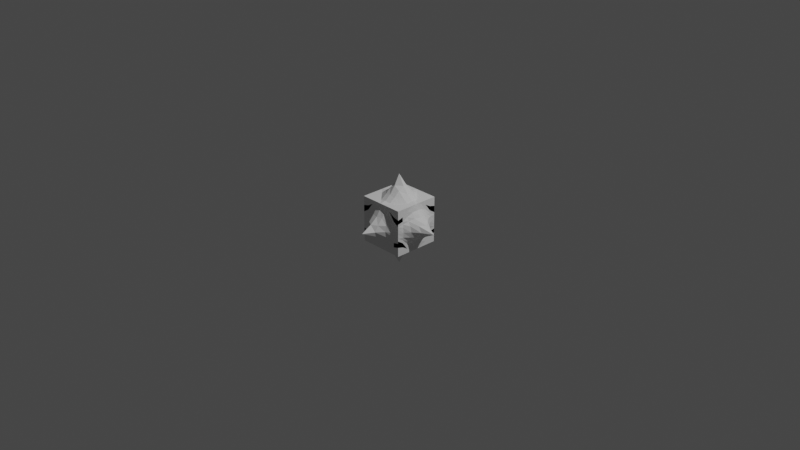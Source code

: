 # Source: Health_Orb.blend  (saved by Blender 2.91.10; exported with 4.5.12 LTS)
import bpy
from mathutils import Matrix  # noqa: F401  (used for matrix-valued properties, if any)

bpy.ops.wm.read_factory_settings(use_empty=True)
scene = bpy.context.scene
scene.name = 'Scene'

# ---- collections
col_collection = bpy.data.collections.new('Collection'); scene.collection.children.link(col_collection)

# ---- world
world_world = bpy.data.worlds.new('World'); scene.world = world_world
world_world.use_nodes = True; world_world.node_tree.nodes.clear()
_N = world_world.node_tree.nodes; _L = world_world.node_tree.links
n0 = _N.new('ShaderNodeOutputWorld'); n0.name = 'World Output'; n0.location = (300, 300)
n1 = _N.new('ShaderNodeBackground'); n1.name = 'Background'; n1.location = (10, 300)
n1.inputs[0].default_value = (0.05088, 0.05088, 0.05088, 1.0)
_L.new(n1.outputs[0], n0.inputs[0])
n0.is_active_output = True
world_world.color = (0.05088, 0.05088, 0.05088)
world_world.use_sun_shadow = False
world_world.sun_shadow_jitter_overblur = 0.0

# ---- cameras
cam_camera = bpy.data.cameras.new('Camera')
cam_camera.clip_end = 100.0
cam_camera.ortho_scale = 7.314

# ---- lights
light_light = bpy.data.lights.new('Light', 'POINT')
light_light.transmission_factor = 0.0
light_light.energy = 1000.0
light_light.shadow_soft_size = 0.1
light_light.shadow_maximum_resolution = 0.006
light_light.use_absolute_resolution = True

# ---- meshes
me_cube_001 = bpy.data.meshes.new('Cube.001')
me_cube_001.from_pydata([(0.25, -0.25, -0.15), (0.25, -0.25, 0.15), (0.25, 0.25, -0.15), (0.25, 0.25, 0.15), (0.1875, 0.25, -0.1669), (0.125, 0.25, -0.2033), (0.0625, 0.25, -0.2379), (0.0, 0.25, -0.25), (0.0, 0.25, 0.25), (0.0625, 0.25, 0.2379), (0.125, 0.25, 0.2033), (0.1875, 0.25, 0.1669), (0.0, -0.25, -0.25), (0.0625, -0.25, -0.2379), (0.125, -0.25, -0.2033), (0.1875, -0.25, -0.1669), (0.1875, -0.25, 0.1669), (0.125, -0.25, 0.2033), (0.0625, -0.25, 0.2379), (0.0, -0.25, 0.25), (0.25, 0.25, 0.1044), (0.25, 0.25, 0.07832), (0.25, 0.25, 0.05044), (0.25, 0.25, 0.0), (0.25, 0.25, -0.05044), (0.25, 0.25, -0.07832), (0.25, 0.25, -0.1044), (0.25, -0.25, 0.1044), (0.25, -0.25, 0.07832), (0.25, -0.25, 0.05044), (0.25, -0.25, 0.0), (0.25, -0.25, -0.05044), (0.25, -0.25, -0.07832), (0.25, -0.25, -0.1044), (0.1875, -0.25, 0.1183), (0.1875, -0.2509, 0.08745), (0.1875, -0.2576, 0.05449), (0.1875, -0.2617, 0.0), (0.1875, -0.2576, -0.05449), (0.1875, -0.2509, -0.08745), (0.1875, -0.25, -0.1183), (0.125, -0.2509, 0.15), (0.125, -0.2671, 0.1085), (0.125, -0.2933, 0.062), (0.125, -0.3071, 0.0), (0.125, -0.2933, -0.062), (0.125, -0.2671, -0.1085), (0.125, -0.2509, -0.15), (0.0625, -0.2576, 0.1795), (0.0625, -0.2933, 0.1245), (0.0625, -0.3495, 0.0625), (0.0625, -0.3865, 0.0), (0.0625, -0.3495, -0.0625), (0.0625, -0.2933, -0.1245), (0.0625, -0.2576, -0.1795), (0.0, -0.2617, 0.1875), (0.0, -0.3071, 0.125), (0.0, -0.3865, 0.0625), (0.0, -0.5, 0.0), (0.0, -0.3865, -0.0625), (0.0, -0.3071, -0.125), (0.0, -0.2617, -0.1875), (0.0, 0.2617, 0.1875), (0.0, 0.3071, 0.125), (0.0, 0.3865, 0.0625), (0.0, 0.5, 0.0), (0.0, 0.3865, -0.0625), (0.0, 0.3071, -0.125), (0.0, 0.2617, -0.1875), (0.0625, 0.2576, 0.1795), (0.0625, 0.2933, 0.1245), (0.0625, 0.3495, 0.0625), (0.0625, 0.3865, 0.0), (0.0625, 0.3495, -0.0625), (0.0625, 0.2933, -0.1245), (0.0625, 0.2576, -0.1795), (0.125, 0.2509, 0.15), (0.125, 0.2671, 0.1085), (0.125, 0.2933, 0.062), (0.125, 0.3071, 0.0), (0.125, 0.2933, -0.062), (0.125, 0.2671, -0.1085), (0.125, 0.2509, -0.15), (0.1875, 0.25, 0.1183), (0.1875, 0.2509, 0.08745), (0.1875, 0.2576, 0.05449), (0.1875, 0.2617, 0.0), (0.1875, 0.2576, -0.05449), (0.1875, 0.2509, -0.08745), (0.1875, 0.25, -0.1183), (0.25, -0.1875, -0.1669), (0.25, -0.125, -0.2033), (0.25, -0.0625, -0.2379), (0.25, 0.0, -0.25), (0.25, 0.0625, -0.2379), (0.25, 0.125, -0.2033), (0.25, 0.1875, -0.1669), (0.25, 0.1875, 0.1669), (0.25, 0.125, 0.2033), (0.25, 0.0625, 0.2379), (0.25, 0.0, 0.25), (0.25, -0.0625, 0.2379), (0.25, -0.125, 0.2033), (0.25, -0.1875, 0.1669), (0.1875, 0.1875, 0.1808), (0.1875, 0.125, 0.2133), (0.1875, 0.0625, 0.2496), (0.1875, 0.0, 0.2617), (0.1875, -0.0625, 0.2496), (0.1875, -0.125, 0.2133), (0.1875, -0.1875, 0.1808), (0.125, 0.1875, 0.2133), (0.125, 0.125, 0.2506), (0.125, 0.0625, 0.2928), (0.125, 0.0, 0.3071), (0.125, -0.0625, 0.2928), (0.125, -0.125, 0.2506), (0.125, -0.1875, 0.2133), (0.0625, 0.1875, 0.2496), (0.0625, 0.125, 0.2928), (0.0625, 0.0625, 0.3495), (0.0625, 0.0, 0.3865), (0.0625, -0.0625, 0.3495), (0.0625, -0.125, 0.2928), (0.0625, -0.1875, 0.2496), (0.0, 0.1875, 0.2617), (0.0, 0.125, 0.3071), (0.0, 0.0625, 0.3865), (0.0, 0.0, 0.5), (0.0, -0.0625, 0.3865), (0.0, -0.125, 0.3071), (0.0, -0.1875, 0.2617), (0.0, 0.1875, -0.2617), (0.0, 0.125, -0.3071), (0.0, 0.0625, -0.3865), (0.0, 0.0, -0.5), (0.0, -0.0625, -0.3865), (0.0, -0.125, -0.3071), (0.0, -0.1875, -0.2617), (0.0625, 0.1875, -0.2496), (0.0625, 0.125, -0.2928), (0.0625, 0.0625, -0.3495), (0.0625, 0.0, -0.3865), (0.0625, -0.0625, -0.3495), (0.0625, -0.125, -0.2928), (0.0625, -0.1875, -0.2496), (0.125, 0.1875, -0.2133), (0.125, 0.125, -0.2506), (0.125, 0.0625, -0.2928), (0.125, 0.0, -0.3071), (0.125, -0.0625, -0.2928), (0.125, -0.125, -0.2506), (0.125, -0.1875, -0.2133), (0.1875, 0.1875, -0.1808), (0.1875, 0.125, -0.2133), (0.1875, 0.0625, -0.2496), (0.1875, 0.0, -0.2617), (0.1875, -0.0625, -0.2496), (0.1875, -0.125, -0.2133), (0.1875, -0.1875, -0.1808), (0.25, 0.1875, -0.1183), (0.2509, 0.125, -0.15), (0.2576, 0.0625, -0.1795), (0.2617, 0.0, -0.1875), (0.2576, -0.0625, -0.1795), (0.2509, -0.125, -0.15), (0.25, -0.1875, -0.1183), (0.2509, 0.1875, -0.08745), (0.2671, 0.125, -0.1085), (0.2933, 0.0625, -0.1245), (0.3071, 0.0, -0.125), (0.2933, -0.0625, -0.1245), (0.2671, -0.125, -0.1085), (0.2509, -0.1875, -0.08745), (0.2576, 0.1875, -0.05449), (0.2933, 0.125, -0.062), (0.3495, 0.0625, -0.0625), (0.3865, 0.0, -0.0625), (0.3495, -0.0625, -0.0625), (0.2933, -0.125, -0.062), (0.2576, -0.1875, -0.05449), (0.2617, 0.1875, 0.0), (0.3071, 0.125, 0.0), (0.3865, 0.0625, 0.0), (0.5, 0.0, 0.0), (0.3865, -0.0625, 0.0), (0.3071, -0.125, 0.0), (0.2617, -0.1875, 0.0), (0.2576, 0.1875, 0.05449), (0.2933, 0.125, 0.062), (0.3495, 0.0625, 0.0625), (0.3865, 0.0, 0.0625), (0.3495, -0.0625, 0.0625), (0.2933, -0.125, 0.062), (0.2576, -0.1875, 0.05449), (0.2509, 0.1875, 0.08745), (0.2671, 0.125, 0.1085), (0.2933, 0.0625, 0.1245), (0.3071, 0.0, 0.125), (0.2933, -0.0625, 0.1245), (0.2671, -0.125, 0.1085), (0.2509, -0.1875, 0.08745), (0.25, 0.1875, 0.1183), (0.2509, 0.125, 0.15), (0.2576, 0.0625, 0.1795), (0.2617, 0.0, 0.1875), (0.2576, -0.0625, 0.1795), (0.2509, -0.125, 0.15), (0.25, -0.1875, 0.1183), (0.25, 0.25, -0.15)], [], [(83, 11, 3, 20), (208, 103, 1, 27), (159, 90, 0, 15), (103, 110, 16, 1), (110, 117, 17, 16), (117, 124, 18, 17), (124, 131, 19, 18), (138, 145, 13, 12), (145, 152, 14, 13), (152, 159, 15, 14), (27, 1, 16, 34), (34, 16, 17, 41), (41, 17, 18, 48), (48, 18, 19, 55), (62, 8, 9, 69), (69, 9, 10, 76), (76, 10, 11, 83), (5, 82, 89, 4), (82, 81, 88, 89), (81, 80, 87, 88), (80, 79, 86, 87), (79, 78, 85, 86), (78, 77, 84, 85), (77, 76, 83, 84), (6, 75, 82, 5), (75, 74, 81, 82), (74, 73, 80, 81), (73, 72, 79, 80), (72, 71, 78, 79), (71, 70, 77, 78), (70, 69, 76, 77), (7, 68, 75, 6), (68, 67, 74, 75), (67, 66, 73, 74), (66, 65, 72, 73), (65, 64, 71, 72), (64, 63, 70, 71), (63, 62, 69, 70), (13, 54, 61, 12), (54, 53, 60, 61), (53, 52, 59, 60), (52, 51, 58, 59), (51, 50, 57, 58), (50, 49, 56, 57), (49, 48, 55, 56), (14, 47, 54, 13), (47, 46, 53, 54), (46, 45, 52, 53), (45, 44, 51, 52), (44, 43, 50, 51), (43, 42, 49, 50), (42, 41, 48, 49), (15, 40, 47, 14), (40, 39, 46, 47), (39, 38, 45, 46), (38, 37, 44, 45), (37, 36, 43, 44), (36, 35, 42, 43), (35, 34, 41, 42), (0, 33, 40, 15), (33, 32, 39, 40), (32, 31, 38, 39), (31, 30, 37, 38), (30, 29, 36, 37), (29, 28, 35, 36), (28, 27, 34, 35), (90, 166, 33, 0), (166, 173, 32, 33), (173, 180, 31, 32), (180, 187, 30, 31), (187, 194, 29, 30), (194, 201, 28, 29), (201, 208, 27, 28), (4, 89, 26, 2), (89, 88, 25, 26), (88, 87, 24, 25), (87, 86, 23, 24), (86, 85, 22, 23), (85, 84, 21, 22), (84, 83, 20, 21), (21, 20, 202, 195), (195, 202, 203, 196), (196, 203, 204, 197), (197, 204, 205, 198), (198, 205, 206, 199), (199, 206, 207, 200), (200, 207, 208, 201), (22, 21, 195, 188), (188, 195, 196, 189), (189, 196, 197, 190), (190, 197, 198, 191), (191, 198, 199, 192), (192, 199, 200, 193), (193, 200, 201, 194), (23, 22, 188, 181), (181, 188, 189, 182), (182, 189, 190, 183), (183, 190, 191, 184), (184, 191, 192, 185), (185, 192, 193, 186), (186, 193, 194, 187), (24, 23, 181, 174), (174, 181, 182, 175), (175, 182, 183, 176), (176, 183, 184, 177), (177, 184, 185, 178), (178, 185, 186, 179), (179, 186, 187, 180), (25, 24, 174, 167), (167, 174, 175, 168), (168, 175, 176, 169), (169, 176, 177, 170), (170, 177, 178, 171), (171, 178, 179, 172), (172, 179, 180, 173), (26, 25, 167, 160), (160, 167, 168, 161), (161, 168, 169, 162), (162, 169, 170, 163), (163, 170, 171, 164), (164, 171, 172, 165), (165, 172, 173, 166), (2, 26, 160, 96), (96, 160, 161, 95), (95, 161, 162, 94), (94, 162, 163, 93), (93, 163, 164, 92), (92, 164, 165, 91), (91, 165, 166, 90), (5, 4, 153, 146), (146, 153, 154, 147), (147, 154, 155, 148), (148, 155, 156, 149), (149, 156, 157, 150), (150, 157, 158, 151), (151, 158, 159, 152), (6, 5, 146, 139), (139, 146, 147, 140), (140, 147, 148, 141), (141, 148, 149, 142), (142, 149, 150, 143), (143, 150, 151, 144), (144, 151, 152, 145), (7, 6, 139, 132), (132, 139, 140, 133), (133, 140, 141, 134), (134, 141, 142, 135), (135, 142, 143, 136), (136, 143, 144, 137), (137, 144, 145, 138), (9, 8, 125, 118), (118, 125, 126, 119), (119, 126, 127, 120), (120, 127, 128, 121), (121, 128, 129, 122), (122, 129, 130, 123), (123, 130, 131, 124), (10, 9, 118, 111), (111, 118, 119, 112), (112, 119, 120, 113), (113, 120, 121, 114), (114, 121, 122, 115), (115, 122, 123, 116), (116, 123, 124, 117), (11, 10, 111, 104), (104, 111, 112, 105), (105, 112, 113, 106), (106, 113, 114, 107), (107, 114, 115, 108), (108, 115, 116, 109), (109, 116, 117, 110), (3, 11, 104, 97), (97, 104, 105, 98), (98, 105, 106, 99), (99, 106, 107, 100), (100, 107, 108, 101), (101, 108, 109, 102), (102, 109, 110, 103), (4, 2, 96, 153), (153, 96, 95, 154), (154, 95, 94, 155), (155, 94, 93, 156), (156, 93, 92, 157), (157, 92, 91, 158), (158, 91, 90, 159), (20, 3, 97, 202), (202, 97, 98, 203), (203, 98, 99, 204), (204, 99, 100, 205), (205, 100, 101, 206), (206, 101, 102, 207), (207, 102, 103, 208)])
_uv = me_cube_001.uv_layers.new(name='UVMap')
_uv.uv.foreach_set('vector', [0.5938, 0.4688, 0.625, 0.4688, 0.625, 0.5, 0.5938, 0.5, 0.5938, 0.7188, 0.625, 0.7188, 0.625, 0.75, 0.5938, 0.75, 0.3438, 0.7188, 0.375, 0.7188, 0.375, 0.75, 0.3438, 0.75, 0.625, 0.7188, 0.6562, 0.7188, 0.6562, 0.75, 0.625, 0.75, 0.6562, 0.7188, 0.6875, 0.7188, 0.6875, 0.75, 0.6562, 0.75, 0.6875, 0.7188, 0.7188, 0.7188, 0.7188, 0.75, 0.6875, 0.75, 0.7188, 0.7188, 0.75, 0.7188, 0.75, 0.75, 0.7188, 0.75, 0.25, 0.7188, 0.2812, 0.7188, 0.2812, 0.75, 0.25, 0.75, 0.2812, 0.7188, 0.3125, 0.7188, 0.3125, 0.75, 0.2812, 0.75, 0.3125, 0.7188, 0.3438, 0.7188, 0.3438, 0.75, 0.3125, 0.75, 0.5938, 0.75, 0.625, 0.75, 0.625, 0.7812, 0.5938, 0.7812, 0.5938, 0.7812, 0.625, 0.7812, 0.625, 0.8125, 0.5938, 0.8125, 0.5938, 0.8125, 0.625, 0.8125, 0.625, 0.8438, 0.5938, 0.8438, 0.5938, 0.8438, 0.625, 0.8438, 0.625, 0.875, 0.5938, 0.875, 0.5938, 0.375, 0.625, 0.375, 0.625, 0.4062, 0.5938, 0.4062, 0.5938, 0.4062, 0.625, 0.4062, 0.625, 0.4375, 0.5938, 0.4375, 0.5938, 0.4375, 0.625, 0.4375, 0.625, 0.4688, 0.5938, 0.4688, 0.375, 0.4375, 0.4062, 0.4375, 0.4062, 0.4688, 0.375, 0.4688, 0.4062, 0.4375, 0.4375, 0.4375, 0.4375, 0.4688, 0.4062, 0.4688, 0.4375, 0.4375, 0.4688, 0.4375, 0.4688, 0.4688, 0.4375, 0.4688, 0.4688, 0.4375, 0.5, 0.4375, 0.5, 0.4688, 0.4688, 0.4688, 0.5, 0.4375, 0.5312, 0.4375, 0.5312, 0.4688, 0.5, 0.4688, 0.5312, 0.4375, 0.5625, 0.4375, 0.5625, 0.4688, 0.5312, 0.4688, 0.5625, 0.4375, 0.5938, 0.4375, 0.5938, 0.4688, 0.5625, 0.4688, 0.375, 0.4062, 0.4062, 0.4062, 0.4062, 0.4375, 0.375, 0.4375, 0.4062, 0.4062, 0.4375, 0.4062, 0.4375, 0.4375, 0.4062, 0.4375, 0.4375, 0.4062, 0.4688, 0.4063, 0.4688, 0.4375, 0.4375, 0.4375, 0.4688, 0.4063, 0.5, 0.4063, 0.5, 0.4375, 0.4688, 0.4375, 0.5, 0.4063, 0.5312, 0.4062, 0.5312, 0.4375, 0.5, 0.4375, 0.5312, 0.4062, 0.5625, 0.4062, 0.5625, 0.4375, 0.5312, 0.4375, 0.5625, 0.4062, 0.5938, 0.4062, 0.5938, 0.4375, 0.5625, 0.4375, 0.375, 0.375, 0.4062, 0.375, 0.4062, 0.4062, 0.375, 0.4062, 0.4062, 0.375, 0.4375, 0.375, 0.4375, 0.4062, 0.4062, 0.4062, 0.4375, 0.375, 0.4688, 0.375, 0.4688, 0.4063, 0.4375, 0.4062, 0.4688, 0.375, 0.5, 0.375, 0.5, 0.4063, 0.4688, 0.4063, 0.5, 0.375, 0.5312, 0.375, 0.5312, 0.4062, 0.5, 0.4063, 0.5312, 0.375, 0.5625, 0.375, 0.5625, 0.4062, 0.5312, 0.4062, 0.5625, 0.375, 0.5938, 0.375, 0.5938, 0.4062, 0.5625, 0.4062, 0.375, 0.8438, 0.4062, 0.8438, 0.4062, 0.875, 0.375, 0.875, 0.4062, 0.8438, 0.4375, 0.8437, 0.4375, 0.875, 0.4062, 0.875, 0.4375, 0.8437, 0.4688, 0.8438, 0.4688, 0.875, 0.4375, 0.875, 0.4688, 0.8438, 0.5, 0.8438, 0.5, 0.875, 0.4688, 0.875, 0.5, 0.8438, 0.5312, 0.8438, 0.5312, 0.875, 0.5, 0.875, 0.5312, 0.8438, 0.5625, 0.8438, 0.5625, 0.875, 0.5312, 0.875, 0.5625, 0.8438, 0.5938, 0.8438, 0.5938, 0.875, 0.5625, 0.875, 0.375, 0.8125, 0.4062, 0.8125, 0.4062, 0.8438, 0.375, 0.8438, 0.4062, 0.8125, 0.4375, 0.8125, 0.4375, 0.8437, 0.4062, 0.8438, 0.4375, 0.8125, 0.4688, 0.8125, 0.4688, 0.8438, 0.4375, 0.8437, 0.4688, 0.8125, 0.5, 0.8125, 0.5, 0.8438, 0.4688, 0.8438, 0.5, 0.8125, 0.5312, 0.8125, 0.5312, 0.8438, 0.5, 0.8438, 0.5312, 0.8125, 0.5625, 0.8125, 0.5625, 0.8438, 0.5312, 0.8438, 0.5625, 0.8125, 0.5938, 0.8125, 0.5938, 0.8438, 0.5625, 0.8438, 0.375, 0.7812, 0.4062, 0.7812, 0.4062, 0.8125, 0.375, 0.8125, 0.4062, 0.7812, 0.4375, 0.7812, 0.4375, 0.8125, 0.4062, 0.8125, 0.4375, 0.7812, 0.4688, 0.7812, 0.4688, 0.8125, 0.4375, 0.8125, 0.4688, 0.7812, 0.5, 0.7812, 0.5, 0.8125, 0.4688, 0.8125, 0.5, 0.7812, 0.5312, 0.7812, 0.5312, 0.8125, 0.5, 0.8125, 0.5312, 0.7812, 0.5625, 0.7812, 0.5625, 0.8125, 0.5312, 0.8125, 0.5625, 0.7812, 0.5938, 0.7812, 0.5938, 0.8125, 0.5625, 0.8125, 0.375, 0.75, 0.4062, 0.75, 0.4062, 0.7812, 0.375, 0.7812, 0.4062, 0.75, 0.4375, 0.75, 0.4375, 0.7812, 0.4062, 0.7812, 0.4375, 0.75, 0.4688, 0.75, 0.4688, 0.7812, 0.4375, 0.7812, 0.4688, 0.75, 0.5, 0.75, 0.5, 0.7812, 0.4688, 0.7812, 0.5, 0.75, 0.5312, 0.75, 0.5312, 0.7812, 0.5, 0.7812, 0.5312, 0.75, 0.5625, 0.75, 0.5625, 0.7812, 0.5312, 0.7812, 0.5625, 0.75, 0.5938, 0.75, 0.5938, 0.7812, 0.5625, 0.7812, 0.375, 0.7188, 0.4062, 0.7188, 0.4062, 0.75, 0.375, 0.75, 0.4062, 0.7188, 0.4375, 0.7188, 0.4375, 0.75, 0.4062, 0.75, 0.4375, 0.7188, 0.4688, 0.7188, 0.4688, 0.75, 0.4375, 0.75, 0.4688, 0.7188, 0.5, 0.7188, 0.5, 0.75, 0.4688, 0.75, 0.5, 0.7188, 0.5312, 0.7188, 0.5312, 0.75, 0.5, 0.75, 0.5312, 0.7188, 0.5625, 0.7188, 0.5625, 0.75, 0.5312, 0.75, 0.5625, 0.7188, 0.5938, 0.7188, 0.5938, 0.75, 0.5625, 0.75, 0.375, 0.4688, 0.4062, 0.4688, 0.4062, 0.5, 0.375, 0.5, 0.4062, 0.4688, 0.4375, 0.4688, 0.4375, 0.5, 0.4062, 0.5, 0.4375, 0.4688, 0.4688, 0.4688, 0.4688, 0.5, 0.4375, 0.5, 0.4688, 0.4688, 0.5, 0.4688, 0.5, 0.5, 0.4688, 0.5, 0.5, 0.4688, 0.5312, 0.4688, 0.5312, 0.5, 0.5, 0.5, 0.5312, 0.4688, 0.5625, 0.4688, 0.5625, 0.5, 0.5312, 0.5, 0.5625, 0.4688, 0.5938, 0.4688, 0.5938, 0.5, 0.5625, 0.5, 0.5625, 0.5, 0.5938, 0.5, 0.5938, 0.5312, 0.5625, 0.5312, 0.5625, 0.5312, 0.5938, 0.5312, 0.5938, 0.5625, 0.5625, 0.5625, 0.5625, 0.5625, 0.5938, 0.5625, 0.5938, 0.5938, 0.5625, 0.5938, 0.5625, 0.5938, 0.5938, 0.5938, 0.5938, 0.625, 0.5625, 0.625, 0.5625, 0.625, 0.5938, 0.625, 0.5938, 0.6562, 0.5625, 0.6562, 0.5625, 0.6562, 0.5938, 0.6562, 0.5938, 0.6875, 0.5625, 0.6875, 0.5625, 0.6875, 0.5938, 0.6875, 0.5938, 0.7188, 0.5625, 0.7188, 0.5312, 0.5, 0.5625, 0.5, 0.5625, 0.5312, 0.5312, 0.5312, 0.5312, 0.5312, 0.5625, 0.5312, 0.5625, 0.5625, 0.5312, 0.5625, 0.5312, 0.5625, 0.5625, 0.5625, 0.5625, 0.5938, 0.5312, 0.5938, 0.5312, 0.5938, 0.5625, 0.5938, 0.5625, 0.625, 0.5312, 0.625, 0.5312, 0.625, 0.5625, 0.625, 0.5625, 0.6562, 0.5312, 0.6562, 0.5312, 0.6562, 0.5625, 0.6562, 0.5625, 0.6875, 0.5312, 0.6875, 0.5312, 0.6875, 0.5625, 0.6875, 0.5625, 0.7188, 0.5312, 0.7188, 0.5, 0.5, 0.5312, 0.5, 0.5312, 0.5312, 0.5, 0.5312, 0.5, 0.5312, 0.5312, 0.5312, 0.5312, 0.5625, 0.5, 0.5625, 0.5, 0.5625, 0.5312, 0.5625, 0.5312, 0.5938, 0.5, 0.5938, 0.5, 0.5938, 0.5312, 0.5938, 0.5312, 0.625, 0.5, 0.625, 0.5, 0.625, 0.5312, 0.625, 0.5312, 0.6562, 0.5, 0.6562, 0.5, 0.6562, 0.5312, 0.6562, 0.5312, 0.6875, 0.5, 0.6875, 0.5, 0.6875, 0.5312, 0.6875, 0.5312, 0.7188, 0.5, 0.7188, 0.4688, 0.5, 0.5, 0.5, 0.5, 0.5312, 0.4688, 0.5312, 0.4688, 0.5312, 0.5, 0.5312, 0.5, 0.5625, 0.4688, 0.5625, 0.4688, 0.5625, 0.5, 0.5625, 0.5, 0.5938, 0.4688, 0.5938, 0.4688, 0.5938, 0.5, 0.5938, 0.5, 0.625, 0.4688, 0.625, 0.4688, 0.625, 0.5, 0.625, 0.5, 0.6562, 0.4688, 0.6562, 0.4688, 0.6562, 0.5, 0.6562, 0.5, 0.6875, 0.4688, 0.6875, 0.4688, 0.6875, 0.5, 0.6875, 0.5, 0.7188, 0.4688, 0.7188, 0.4375, 0.5, 0.4688, 0.5, 0.4688, 0.5312, 0.4375, 0.5312, 0.4375, 0.5312, 0.4688, 0.5312, 0.4688, 0.5625, 0.4375, 0.5625, 0.4375, 0.5625, 0.4688, 0.5625, 0.4688, 0.5938, 0.4375, 0.5938, 0.4375, 0.5938, 0.4688, 0.5938, 0.4688, 0.625, 0.4375, 0.625, 0.4375, 0.625, 0.4688, 0.625, 0.4688, 0.6562, 0.4375, 0.6562, 0.4375, 0.6562, 0.4688, 0.6562, 0.4688, 0.6875, 0.4375, 0.6875, 0.4375, 0.6875, 0.4688, 0.6875, 0.4688, 0.7188, 0.4375, 0.7188, 0.4062, 0.5, 0.4375, 0.5, 0.4375, 0.5312, 0.4062, 0.5312, 0.4062, 0.5312, 0.4375, 0.5312, 0.4375, 0.5625, 0.4062, 0.5625, 0.4062, 0.5625, 0.4375, 0.5625, 0.4375, 0.5938, 0.4062, 0.5938, 0.4062, 0.5938, 0.4375, 0.5938, 0.4375, 0.625, 0.4063, 0.625, 0.4063, 0.625, 0.4375, 0.625, 0.4375, 0.6562, 0.4063, 0.6562, 0.4063, 0.6562, 0.4375, 0.6562, 0.4375, 0.6875, 0.4062, 0.6875, 0.4062, 0.6875, 0.4375, 0.6875, 0.4375, 0.7188, 0.4062, 0.7188, 0.375, 0.5, 0.4062, 0.5, 0.4062, 0.5312, 0.375, 0.5312, 0.375, 0.5312, 0.4062, 0.5312, 0.4062, 0.5625, 0.375, 0.5625, 0.375, 0.5625, 0.4062, 0.5625, 0.4062, 0.5938, 0.375, 0.5938, 0.375, 0.5938, 0.4062, 0.5938, 0.4063, 0.625, 0.375, 0.625, 0.375, 0.625, 0.4063, 0.625, 0.4063, 0.6562, 0.375, 0.6562, 0.375, 0.6562, 0.4063, 0.6562, 0.4062, 0.6875, 0.375, 0.6875, 0.375, 0.6875, 0.4062, 0.6875, 0.4062, 0.7188, 0.375, 0.7188, 0.3125, 0.5, 0.3438, 0.5, 0.3438, 0.5312, 0.3125, 0.5312, 0.3125, 0.5312, 0.3438, 0.5312, 0.3438, 0.5625, 0.3125, 0.5625, 0.3125, 0.5625, 0.3438, 0.5625, 0.3437, 0.5938, 0.3125, 0.5938, 0.3125, 0.5938, 0.3437, 0.5938, 0.3437, 0.625, 0.3125, 0.625, 0.3125, 0.625, 0.3437, 0.625, 0.3437, 0.6562, 0.3125, 0.6562, 0.3125, 0.6562, 0.3437, 0.6562, 0.3437, 0.6875, 0.3125, 0.6875, 0.3125, 0.6875, 0.3437, 0.6875, 0.3438, 0.7188, 0.3125, 0.7188, 0.2812, 0.5, 0.3125, 0.5, 0.3125, 0.5312, 0.2812, 0.5312, 0.2812, 0.5312, 0.3125, 0.5312, 0.3125, 0.5625, 0.2812, 0.5625, 0.2812, 0.5625, 0.3125, 0.5625, 0.3125, 0.5938, 0.2812, 0.5938, 0.2812, 0.5938, 0.3125, 0.5938, 0.3125, 0.625, 0.2812, 0.625, 0.2812, 0.625, 0.3125, 0.625, 0.3125, 0.6562, 0.2812, 0.6562, 0.2812, 0.6562, 0.3125, 0.6562, 0.3125, 0.6875, 0.2812, 0.6875, 0.2812, 0.6875, 0.3125, 0.6875, 0.3125, 0.7188, 0.2812, 0.7188, 0.25, 0.5, 0.2812, 0.5, 0.2812, 0.5312, 0.25, 0.5312, 0.25, 0.5312, 0.2812, 0.5312, 0.2812, 0.5625, 0.25, 0.5625, 0.25, 0.5625, 0.2812, 0.5625, 0.2812, 0.5938, 0.25, 0.5938, 0.25, 0.5938, 0.2812, 0.5938, 0.2812, 0.625, 0.25, 0.625, 0.25, 0.625, 0.2812, 0.625, 0.2812, 0.6562, 0.25, 0.6562, 0.25, 0.6562, 0.2812, 0.6562, 0.2812, 0.6875, 0.25, 0.6875, 0.25, 0.6875, 0.2812, 0.6875, 0.2812, 0.7188, 0.25, 0.7188, 0.7188, 0.5, 0.75, 0.5, 0.75, 0.5312, 0.7188, 0.5312, 0.7188, 0.5312, 0.75, 0.5312, 0.75, 0.5625, 0.7188, 0.5625, 0.7188, 0.5625, 0.75, 0.5625, 0.75, 0.5938, 0.7188, 0.5938, 0.7188, 0.5938, 0.75, 0.5938, 0.75, 0.625, 0.7188, 0.625, 0.7188, 0.625, 0.75, 0.625, 0.75, 0.6562, 0.7188, 0.6562, 0.7188, 0.6562, 0.75, 0.6562, 0.75, 0.6875, 0.7188, 0.6875, 0.7188, 0.6875, 0.75, 0.6875, 0.75, 0.7188, 0.7188, 0.7188, 0.6875, 0.5, 0.7188, 0.5, 0.7188, 0.5312, 0.6875, 0.5312, 0.6875, 0.5312, 0.7188, 0.5312, 0.7188, 0.5625, 0.6875, 0.5625, 0.6875, 0.5625, 0.7188, 0.5625, 0.7188, 0.5938, 0.6875, 0.5938, 0.6875, 0.5938, 0.7188, 0.5938, 0.7188, 0.625, 0.6875, 0.625, 0.6875, 0.625, 0.7188, 0.625, 0.7188, 0.6562, 0.6875, 0.6562, 0.6875, 0.6562, 0.7188, 0.6562, 0.7188, 0.6875, 0.6875, 0.6875, 0.6875, 0.6875, 0.7188, 0.6875, 0.7188, 0.7188, 0.6875, 0.7188, 0.6562, 0.5, 0.6875, 0.5, 0.6875, 0.5312, 0.6562, 0.5312, 0.6562, 0.5312, 0.6875, 0.5312, 0.6875, 0.5625, 0.6562, 0.5625, 0.6562, 0.5625, 0.6875, 0.5625, 0.6875, 0.5938, 0.6562, 0.5938, 0.6562, 0.5938, 0.6875, 0.5938, 0.6875, 0.625, 0.6563, 0.625, 0.6563, 0.625, 0.6875, 0.625, 0.6875, 0.6562, 0.6563, 0.6562, 0.6563, 0.6562, 0.6875, 0.6562, 0.6875, 0.6875, 0.6562, 0.6875, 0.6562, 0.6875, 0.6875, 0.6875, 0.6875, 0.7188, 0.6562, 0.7188, 0.625, 0.5, 0.6562, 0.5, 0.6562, 0.5312, 0.625, 0.5312, 0.625, 0.5312, 0.6562, 0.5312, 0.6562, 0.5625, 0.625, 0.5625, 0.625, 0.5625, 0.6562, 0.5625, 0.6562, 0.5938, 0.625, 0.5938, 0.625, 0.5938, 0.6562, 0.5938, 0.6563, 0.625, 0.625, 0.625, 0.625, 0.625, 0.6563, 0.625, 0.6563, 0.6562, 0.625, 0.6562, 0.625, 0.6562, 0.6563, 0.6562, 0.6562, 0.6875, 0.625, 0.6875, 0.625, 0.6875, 0.6562, 0.6875, 0.6562, 0.7188, 0.625, 0.7188, 0.3438, 0.5, 0.375, 0.5, 0.375, 0.5312, 0.3438, 0.5312, 0.3438, 0.5312, 0.375, 0.5312, 0.375, 0.5625, 0.3438, 0.5625, 0.3438, 0.5625, 0.375, 0.5625, 0.375, 0.5938, 0.3437, 0.5938, 0.3437, 0.5938, 0.375, 0.5938, 0.375, 0.625, 0.3437, 0.625, 0.3437, 0.625, 0.375, 0.625, 0.375, 0.6562, 0.3437, 0.6562, 0.3437, 0.6562, 0.375, 0.6562, 0.375, 0.6875, 0.3437, 0.6875, 0.3437, 0.6875, 0.375, 0.6875, 0.375, 0.7188, 0.3438, 0.7188, 0.5938, 0.5, 0.625, 0.5, 0.625, 0.5312, 0.5938, 0.5312, 0.5938, 0.5312, 0.625, 0.5312, 0.625, 0.5625, 0.5938, 0.5625, 0.5938, 0.5625, 0.625, 0.5625, 0.625, 0.5938, 0.5938, 0.5938, 0.5938, 0.5938, 0.625, 0.5938, 0.625, 0.625, 0.5938, 0.625, 0.5938, 0.625, 0.625, 0.625, 0.625, 0.6562, 0.5938, 0.6562, 0.5938, 0.6562, 0.625, 0.6562, 0.625, 0.6875, 0.5938, 0.6875, 0.5938, 0.6875, 0.625, 0.6875, 0.625, 0.7188, 0.5938, 0.7188])
me_cube_001.use_remesh_fix_poles = True
me_cube_001.use_remesh_preserve_attributes = False
me_cube_001.use_mirror_vertex_groups = False
me_cube_001.update()
me_cube_002 = bpy.data.meshes.new('Cube.002')
me_cube_002.from_pydata([(0.25, 0.25, 0.25), (0.0, 0.25, 0.25), (0.0625, 0.25, 0.25), (0.125, 0.25, 0.25), (0.1875, 0.25, 0.25), (0.25, 0.1875, 0.25), (0.25, 0.125, 0.25), (0.25, 0.0625, 0.25), (0.25, 0.0, 0.25), (0.1875, 0.1875, 0.25), (0.1875, 0.125, 0.25), (0.1875, 0.0625, 0.25), (0.1875, 0.0, 0.25), (0.125, 0.1875, 0.25), (0.125, 0.125, 0.25), (0.125, 0.0625, 0.25), (0.125, 0.0, 0.25), (0.0625, 0.1875, 0.25), (0.0625, 0.125, 0.25), (0.0625, 0.0625, 0.25), (0.0625, 0.0, 0.25), (0.0, 0.1875, 0.25), (0.0, 0.125, 0.25), (0.0, 0.0625, 0.25), (0.0, 0.0, 0.25), (0.25, 0.25, 0.1875), (0.25, 0.25, 0.125), (0.25, 0.25, 0.0625), (0.25, 0.25, 0.0), (0.0, 0.25, 0.1875), (0.0, 0.25, 0.125), (0.0, 0.25, 0.0625), (0.0, 0.25, 0.0), (0.0625, 0.25, 0.1875), (0.0625, 0.25, 0.125), (0.0625, 0.25, 0.0625), (0.0625, 0.25, 0.0), (0.125, 0.25, 0.1875), (0.125, 0.25, 0.125), (0.125, 0.25, 0.0625), (0.125, 0.25, 0.0), (0.1875, 0.25, 0.1875), (0.1875, 0.25, 0.125), (0.1875, 0.25, 0.0625), (0.1875, 0.25, 0.0), (0.25, 0.1875, 0.1875), (0.25, 0.1875, 0.125), (0.25, 0.1875, 0.0625), (0.25, 0.1875, 0.0), (0.25, 0.125, 0.1875), (0.25, 0.125, 0.125), (0.25, 0.125, 0.0625), (0.25, 0.125, 0.0), (0.25, 0.0625, 0.1875), (0.25, 0.0625, 0.125), (0.25, 0.0625, 0.0625), (0.25, 0.0625, 0.0), (0.25, 0.0, 0.1875), (0.25, 0.0, 0.125), (0.25, 0.0, 0.0625), (0.25, 0.0, 0.0)], [], [(41, 4, 0, 25), (29, 1, 2, 33), (33, 2, 3, 37), (37, 3, 4, 41), (2, 1, 21, 17), (17, 21, 22, 18), (18, 22, 23, 19), (19, 23, 24, 20), (3, 2, 17, 13), (13, 17, 18, 14), (14, 18, 19, 15), (15, 19, 20, 16), (4, 3, 13, 9), (9, 13, 14, 10), (10, 14, 15, 11), (11, 15, 16, 12), (0, 4, 9, 5), (5, 9, 10, 6), (6, 10, 11, 7), (7, 11, 12, 8), (25, 0, 5, 45), (45, 5, 6, 49), (49, 6, 7, 53), (53, 7, 8, 57), (56, 55, 59, 60), (55, 54, 58, 59), (54, 53, 57, 58), (52, 51, 55, 56), (51, 50, 54, 55), (50, 49, 53, 54), (48, 47, 51, 52), (47, 46, 50, 51), (46, 45, 49, 50), (28, 27, 47, 48), (27, 26, 46, 47), (26, 25, 45, 46), (40, 39, 43, 44), (39, 38, 42, 43), (38, 37, 41, 42), (36, 35, 39, 40), (35, 34, 38, 39), (34, 33, 37, 38), (32, 31, 35, 36), (31, 30, 34, 35), (30, 29, 33, 34), (44, 43, 27, 28), (43, 42, 26, 27), (42, 41, 25, 26)])
_uv = me_cube_002.uv_layers.new(name='UVMap')
_uv.uv.foreach_set('vector', [0.5938, 0.4688, 0.625, 0.4688, 0.625, 0.5, 0.5938, 0.5, 0.5938, 0.375, 0.625, 0.375, 0.625, 0.4062, 0.5938, 0.4062, 0.5938, 0.4062, 0.625, 0.4062, 0.625, 0.4375, 0.5938, 0.4375, 0.5938, 0.4375, 0.625, 0.4375, 0.625, 0.4688, 0.5938, 0.4688, 0.7188, 0.5, 0.75, 0.5, 0.75, 0.5312, 0.7188, 0.5312, 0.7188, 0.5312, 0.75, 0.5312, 0.75, 0.5625, 0.7188, 0.5625, 0.7188, 0.5625, 0.75, 0.5625, 0.75, 0.5938, 0.7188, 0.5938, 0.7188, 0.5938, 0.75, 0.5938, 0.75, 0.625, 0.7188, 0.625, 0.6875, 0.5, 0.7188, 0.5, 0.7188, 0.5312, 0.6875, 0.5312, 0.6875, 0.5312, 0.7188, 0.5312, 0.7188, 0.5625, 0.6875, 0.5625, 0.6875, 0.5625, 0.7188, 0.5625, 0.7188, 0.5938, 0.6875, 0.5938, 0.6875, 0.5938, 0.7188, 0.5938, 0.7188, 0.625, 0.6875, 0.625, 0.6562, 0.5, 0.6875, 0.5, 0.6875, 0.5312, 0.6562, 0.5312, 0.6562, 0.5312, 0.6875, 0.5312, 0.6875, 0.5625, 0.6562, 0.5625, 0.6562, 0.5625, 0.6875, 0.5625, 0.6875, 0.5938, 0.6562, 0.5938, 0.6562, 0.5938, 0.6875, 0.5938, 0.6875, 0.625, 0.6563, 0.625, 0.625, 0.5, 0.6562, 0.5, 0.6562, 0.5312, 0.625, 0.5312, 0.625, 0.5312, 0.6562, 0.5312, 0.6562, 0.5625, 0.625, 0.5625, 0.625, 0.5625, 0.6562, 0.5625, 0.6562, 0.5938, 0.625, 0.5938, 0.625, 0.5938, 0.6562, 0.5938, 0.6563, 0.625, 0.625, 0.625, 0.5938, 0.5, 0.625, 0.5, 0.625, 0.5312, 0.5938, 0.5312, 0.5938, 0.5312, 0.625, 0.5312, 0.625, 0.5625, 0.5938, 0.5625, 0.5938, 0.5625, 0.625, 0.5625, 0.625, 0.5938, 0.5938, 0.5938, 0.5938, 0.5938, 0.625, 0.5938, 0.625, 0.625, 0.5938, 0.625, 0.5, 0.5938, 0.5312, 0.5938, 0.5312, 0.625, 0.5, 0.625, 0.5312, 0.5938, 0.5625, 0.5938, 0.5625, 0.625, 0.5312, 0.625, 0.5625, 0.5938, 0.5938, 0.5938, 0.5938, 0.625, 0.5625, 0.625, 0.5, 0.5625, 0.5312, 0.5625, 0.5312, 0.5938, 0.5, 0.5938, 0.5312, 0.5625, 0.5625, 0.5625, 0.5625, 0.5938, 0.5312, 0.5938, 0.5625, 0.5625, 0.5938, 0.5625, 0.5938, 0.5938, 0.5625, 0.5938, 0.5, 0.5312, 0.5312, 0.5312, 0.5312, 0.5625, 0.5, 0.5625, 0.5312, 0.5312, 0.5625, 0.5312, 0.5625, 0.5625, 0.5312, 0.5625, 0.5625, 0.5312, 0.5938, 0.5312, 0.5938, 0.5625, 0.5625, 0.5625, 0.5, 0.5, 0.5312, 0.5, 0.5312, 0.5312, 0.5, 0.5312, 0.5312, 0.5, 0.5625, 0.5, 0.5625, 0.5312, 0.5312, 0.5312, 0.5625, 0.5, 0.5938, 0.5, 0.5938, 0.5312, 0.5625, 0.5312, 0.5, 0.4375, 0.5312, 0.4375, 0.5312, 0.4688, 0.5, 0.4688, 0.5312, 0.4375, 0.5625, 0.4375, 0.5625, 0.4688, 0.5312, 0.4688, 0.5625, 0.4375, 0.5938, 0.4375, 0.5938, 0.4688, 0.5625, 0.4688, 0.5, 0.4063, 0.5312, 0.4062, 0.5312, 0.4375, 0.5, 0.4375, 0.5312, 0.4062, 0.5625, 0.4062, 0.5625, 0.4375, 0.5312, 0.4375, 0.5625, 0.4062, 0.5938, 0.4062, 0.5938, 0.4375, 0.5625, 0.4375, 0.5, 0.375, 0.5312, 0.375, 0.5312, 0.4062, 0.5, 0.4063, 0.5312, 0.375, 0.5625, 0.375, 0.5625, 0.4062, 0.5312, 0.4062, 0.5625, 0.375, 0.5938, 0.375, 0.5938, 0.4062, 0.5625, 0.4062, 0.5, 0.4688, 0.5312, 0.4688, 0.5312, 0.5, 0.5, 0.5, 0.5312, 0.4688, 0.5625, 0.4688, 0.5625, 0.5, 0.5312, 0.5, 0.5625, 0.4688, 0.5938, 0.4688, 0.5938, 0.5, 0.5625, 0.5])
me_cube_002.use_remesh_fix_poles = True
me_cube_002.use_remesh_preserve_attributes = False
me_cube_002.use_mirror_vertex_groups = False
me_cube_002.update()

# ---- objects
ob_light = bpy.data.objects.new('Light', light_light)
ob_camera = bpy.data.objects.new('Camera', cam_camera)
ob_cube = bpy.data.objects.new('Cube', me_cube_001)
ob_cube_001 = bpy.data.objects.new('Cube.001', me_cube_002)

# ---- transforms, parenting, visibility, modifiers, constraints
ob_light.location = (4.076, 1.005, 5.904)
ob_light.rotation_euler = (0.6503, 0.05522, 1.866)
ob_light.lock_rotations_4d = False
ob_light.empty_display_type = 'ARROWS'
ob_light.color = (0.0, 0.0, 0.0, 0.0)
ob_light.lineart.crease_threshold = 0.0
ob_camera.location = (7.359, -6.926, 4.958)
ob_camera.rotation_euler = (1.109, 0.0, 0.8149)
ob_camera.lock_rotations_4d = False
ob_camera.empty_display_type = 'ARROWS'
ob_camera.color = (0.0, 0.0, 0.0, 0.0)
ob_camera.display_type = 'WIRE'
ob_camera.lineart.crease_threshold = 0.0
ob_cube.location = (0.0, 0.0, 0.0)
ob_cube.lineart.crease_threshold = 0.0
_m = ob_cube.modifiers.new('Mirror', 'MIRROR')
ob_cube_001.location = (0.0, 0.0, 0.0)
ob_cube_001.lineart.crease_threshold = 0.0
_m = ob_cube_001.modifiers.new('Mirror', 'MIRROR')
_m.use_axis = (True, True, True)

# ---- collection membership
col_collection.objects.link(ob_light)
col_collection.objects.link(ob_camera)
col_collection.objects.link(ob_cube)
col_collection.objects.link(ob_cube_001)

# ---- scene / render settings (as saved in the file)
scene.camera = ob_camera
scene.frame_start = 1; scene.frame_end = 250; scene.frame_set(1)
scene.render.engine = 'BLENDER_EEVEE_NEXT'
scene.cycles.use_denoising = False
scene.cycles.samples = 128
scene.cycles.sampling_pattern = 'TABULATED_SOBOL'
scene.cycles.use_adaptive_sampling = False
scene.cycles.use_light_tree = False
scene.view_settings.view_transform = 'Filmic'
bpy.context.view_layer.update()
